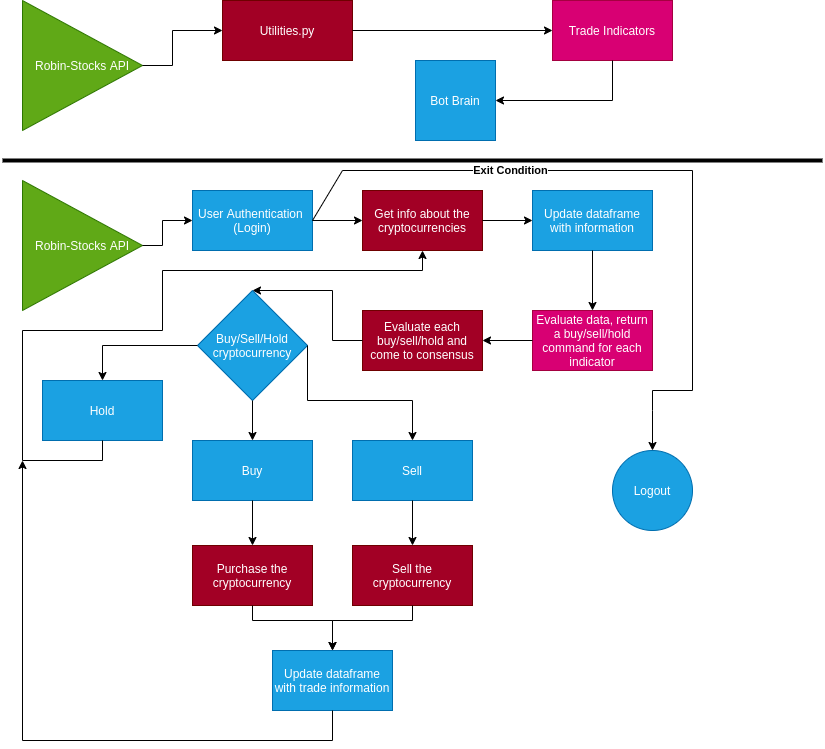

The diagram above was exported from draw.io. Its source (the exported page's mxGraphModel, read from the mxfile embedded in the PNG):
<mxGraphModel dx="1667" dy="754" grid="1" gridSize="10" guides="1" tooltips="1" connect="1" arrows="1" fold="1" page="1" pageScale="1" pageWidth="826" pageHeight="1169" background="none" math="0" shadow="0">
  <root>
    <mxCell id="0" />
    <mxCell id="1" parent="0" />
    <mxCell id="n9i5vMEB6OZFoWKeDIgR-96" value="Robin-Stocks API" style="triangle;whiteSpace=wrap;html=1;fillColor=#60a917;fontColor=#ffffff;strokeColor=#2D7600;" vertex="1" parent="1">
      <mxGeometry x="20" y="40" width="120" height="130" as="geometry" />
    </mxCell>
    <mxCell id="n9i5vMEB6OZFoWKeDIgR-100" value="Utilities.py" style="rounded=0;whiteSpace=wrap;html=1;fillColor=#a20025;fontColor=#ffffff;strokeColor=#6F0000;" vertex="1" parent="1">
      <mxGeometry x="220" y="40" width="130" height="60" as="geometry" />
    </mxCell>
    <mxCell id="n9i5vMEB6OZFoWKeDIgR-104" value="Trade Indicators" style="rounded=0;whiteSpace=wrap;html=1;fillColor=#d80073;fontColor=#ffffff;strokeColor=#A50040;" vertex="1" parent="1">
      <mxGeometry x="550" y="40" width="120" height="60" as="geometry" />
    </mxCell>
    <mxCell id="n9i5vMEB6OZFoWKeDIgR-105" value="Bot Brain" style="whiteSpace=wrap;html=1;aspect=fixed;fillColor=#1ba1e2;fontColor=#ffffff;strokeColor=#006EAF;" vertex="1" parent="1">
      <mxGeometry x="413" y="100" width="80" height="80" as="geometry" />
    </mxCell>
    <mxCell id="n9i5vMEB6OZFoWKeDIgR-107" value="" style="endArrow=classic;html=1;rounded=0;exitX=1;exitY=0.5;exitDx=0;exitDy=0;entryX=0;entryY=0.5;entryDx=0;entryDy=0;" edge="1" parent="1" source="n9i5vMEB6OZFoWKeDIgR-100" target="n9i5vMEB6OZFoWKeDIgR-104">
      <mxGeometry width="50" height="50" relative="1" as="geometry">
        <mxPoint x="100" y="380" as="sourcePoint" />
        <mxPoint x="210" y="290" as="targetPoint" />
      </mxGeometry>
    </mxCell>
    <mxCell id="n9i5vMEB6OZFoWKeDIgR-108" value="" style="endArrow=classic;html=1;rounded=0;exitX=0.5;exitY=1;exitDx=0;exitDy=0;entryX=1;entryY=0.5;entryDx=0;entryDy=0;" edge="1" parent="1" source="n9i5vMEB6OZFoWKeDIgR-104" target="n9i5vMEB6OZFoWKeDIgR-105">
      <mxGeometry width="50" height="50" relative="1" as="geometry">
        <mxPoint x="100" y="380" as="sourcePoint" />
        <mxPoint x="150" y="330" as="targetPoint" />
        <Array as="points">
          <mxPoint x="610" y="140" />
        </Array>
      </mxGeometry>
    </mxCell>
    <mxCell id="n9i5vMEB6OZFoWKeDIgR-109" value="" style="endArrow=none;html=1;rounded=0;strokeWidth=4;" edge="1" parent="1">
      <mxGeometry width="50" height="50" relative="1" as="geometry">
        <mxPoint y="200" as="sourcePoint" />
        <mxPoint x="820" y="200" as="targetPoint" />
      </mxGeometry>
    </mxCell>
    <mxCell id="n9i5vMEB6OZFoWKeDIgR-110" value="Robin-Stocks API" style="triangle;whiteSpace=wrap;html=1;fillColor=#60a917;fontColor=#ffffff;strokeColor=#2D7600;" vertex="1" parent="1">
      <mxGeometry x="20" y="220" width="120" height="130" as="geometry" />
    </mxCell>
    <mxCell id="n9i5vMEB6OZFoWKeDIgR-111" value="User Authentication &lt;br&gt;(Login)" style="rounded=0;whiteSpace=wrap;html=1;fillColor=#1ba1e2;fontColor=#ffffff;strokeColor=#006EAF;" vertex="1" parent="1">
      <mxGeometry x="190" y="230" width="120" height="60" as="geometry" />
    </mxCell>
    <mxCell id="n9i5vMEB6OZFoWKeDIgR-112" value="" style="endArrow=classic;html=1;rounded=0;strokeWidth=1;entryX=0;entryY=0.5;entryDx=0;entryDy=0;exitX=1;exitY=0.5;exitDx=0;exitDy=0;" edge="1" parent="1" source="n9i5vMEB6OZFoWKeDIgR-110" target="n9i5vMEB6OZFoWKeDIgR-111">
      <mxGeometry width="50" height="50" relative="1" as="geometry">
        <mxPoint x="400" y="330" as="sourcePoint" />
        <mxPoint x="450" y="280" as="targetPoint" />
        <Array as="points">
          <mxPoint x="160" y="285" />
          <mxPoint x="160" y="260" />
        </Array>
      </mxGeometry>
    </mxCell>
    <mxCell id="n9i5vMEB6OZFoWKeDIgR-113" value="" style="endArrow=classic;html=1;rounded=0;strokeWidth=1;exitX=1;exitY=0.5;exitDx=0;exitDy=0;" edge="1" parent="1" source="n9i5vMEB6OZFoWKeDIgR-111" target="n9i5vMEB6OZFoWKeDIgR-114">
      <mxGeometry width="50" height="50" relative="1" as="geometry">
        <mxPoint x="400" y="330" as="sourcePoint" />
        <mxPoint x="400" y="250" as="targetPoint" />
      </mxGeometry>
    </mxCell>
    <mxCell id="n9i5vMEB6OZFoWKeDIgR-114" value="Get info about the cryptocurrencies" style="rounded=0;whiteSpace=wrap;html=1;fillColor=#a20025;fontColor=#ffffff;strokeColor=#6F0000;" vertex="1" parent="1">
      <mxGeometry x="360" y="230" width="120" height="60" as="geometry" />
    </mxCell>
    <mxCell id="n9i5vMEB6OZFoWKeDIgR-115" value="" style="endArrow=classic;html=1;rounded=0;strokeWidth=1;exitX=1;exitY=0.5;exitDx=0;exitDy=0;" edge="1" parent="1" source="n9i5vMEB6OZFoWKeDIgR-114" target="n9i5vMEB6OZFoWKeDIgR-116">
      <mxGeometry width="50" height="50" relative="1" as="geometry">
        <mxPoint x="400" y="320" as="sourcePoint" />
        <mxPoint x="450" y="270" as="targetPoint" />
      </mxGeometry>
    </mxCell>
    <mxCell id="n9i5vMEB6OZFoWKeDIgR-116" value="Update dataframe with information" style="rounded=0;whiteSpace=wrap;html=1;fillColor=#1ba1e2;fontColor=#ffffff;strokeColor=#006EAF;" vertex="1" parent="1">
      <mxGeometry x="530" y="230" width="120" height="60" as="geometry" />
    </mxCell>
    <mxCell id="n9i5vMEB6OZFoWKeDIgR-117" value="Evaluate data, return a buy/sell/hold command for each indicator" style="rounded=0;whiteSpace=wrap;html=1;fillColor=#d80073;fontColor=#ffffff;strokeColor=#A50040;" vertex="1" parent="1">
      <mxGeometry x="530" y="350" width="120" height="60" as="geometry" />
    </mxCell>
    <mxCell id="n9i5vMEB6OZFoWKeDIgR-118" value="" style="endArrow=classic;html=1;rounded=0;strokeWidth=1;exitX=0.5;exitY=1;exitDx=0;exitDy=0;entryX=0.5;entryY=0;entryDx=0;entryDy=0;" edge="1" parent="1" source="n9i5vMEB6OZFoWKeDIgR-116" target="n9i5vMEB6OZFoWKeDIgR-117">
      <mxGeometry width="50" height="50" relative="1" as="geometry">
        <mxPoint x="400" y="310" as="sourcePoint" />
        <mxPoint x="450" y="260" as="targetPoint" />
      </mxGeometry>
    </mxCell>
    <mxCell id="n9i5vMEB6OZFoWKeDIgR-120" value="" style="endArrow=classic;html=1;rounded=0;strokeWidth=1;exitX=0;exitY=0.5;exitDx=0;exitDy=0;entryX=1;entryY=0.5;entryDx=0;entryDy=0;" edge="1" parent="1" source="n9i5vMEB6OZFoWKeDIgR-117" target="n9i5vMEB6OZFoWKeDIgR-121">
      <mxGeometry width="50" height="50" relative="1" as="geometry">
        <mxPoint x="400" y="310" as="sourcePoint" />
        <mxPoint x="480" y="360" as="targetPoint" />
      </mxGeometry>
    </mxCell>
    <mxCell id="n9i5vMEB6OZFoWKeDIgR-121" value="Evaluate each buy/sell/hold and come to consensus" style="rounded=0;whiteSpace=wrap;html=1;fillColor=#a20025;fontColor=#ffffff;strokeColor=#6F0000;" vertex="1" parent="1">
      <mxGeometry x="360" y="350" width="120" height="60" as="geometry" />
    </mxCell>
    <mxCell id="n9i5vMEB6OZFoWKeDIgR-123" value="" style="endArrow=classic;html=1;rounded=0;strokeWidth=1;exitX=0;exitY=0.5;exitDx=0;exitDy=0;entryX=0.5;entryY=0;entryDx=0;entryDy=0;" edge="1" parent="1" source="n9i5vMEB6OZFoWKeDIgR-121" target="n9i5vMEB6OZFoWKeDIgR-124">
      <mxGeometry width="50" height="50" relative="1" as="geometry">
        <mxPoint x="400" y="270" as="sourcePoint" />
        <mxPoint x="270" y="305" as="targetPoint" />
        <Array as="points">
          <mxPoint x="330" y="380" />
          <mxPoint x="330" y="330" />
        </Array>
      </mxGeometry>
    </mxCell>
    <mxCell id="n9i5vMEB6OZFoWKeDIgR-124" value="Buy/Sell/Hold cryptocurrency" style="rhombus;whiteSpace=wrap;html=1;fillColor=#1ba1e2;fontColor=#ffffff;strokeColor=#006EAF;" vertex="1" parent="1">
      <mxGeometry x="195" y="330" width="110" height="110" as="geometry" />
    </mxCell>
    <mxCell id="n9i5vMEB6OZFoWKeDIgR-126" value="Hold" style="rounded=0;whiteSpace=wrap;html=1;fillColor=#1ba1e2;fontColor=#ffffff;strokeColor=#006EAF;" vertex="1" parent="1">
      <mxGeometry x="40" y="420" width="120" height="60" as="geometry" />
    </mxCell>
    <mxCell id="n9i5vMEB6OZFoWKeDIgR-127" value="Buy" style="rounded=0;whiteSpace=wrap;html=1;fillColor=#1ba1e2;fontColor=#ffffff;strokeColor=#006EAF;" vertex="1" parent="1">
      <mxGeometry x="190" y="480" width="120" height="60" as="geometry" />
    </mxCell>
    <mxCell id="n9i5vMEB6OZFoWKeDIgR-128" value="Sell" style="rounded=0;whiteSpace=wrap;html=1;fillColor=#1ba1e2;fontColor=#ffffff;strokeColor=#006EAF;" vertex="1" parent="1">
      <mxGeometry x="350" y="480" width="120" height="60" as="geometry" />
    </mxCell>
    <mxCell id="n9i5vMEB6OZFoWKeDIgR-129" value="" style="endArrow=classic;html=1;rounded=0;strokeWidth=1;exitX=0;exitY=0.5;exitDx=0;exitDy=0;entryX=0.5;entryY=0;entryDx=0;entryDy=0;" edge="1" parent="1" source="n9i5vMEB6OZFoWKeDIgR-124" target="n9i5vMEB6OZFoWKeDIgR-126">
      <mxGeometry width="50" height="50" relative="1" as="geometry">
        <mxPoint x="400" y="380" as="sourcePoint" />
        <mxPoint x="450" y="330" as="targetPoint" />
        <Array as="points">
          <mxPoint x="100" y="385" />
        </Array>
      </mxGeometry>
    </mxCell>
    <mxCell id="n9i5vMEB6OZFoWKeDIgR-130" value="" style="endArrow=classic;html=1;rounded=0;strokeWidth=1;exitX=0.5;exitY=1;exitDx=0;exitDy=0;entryX=0.5;entryY=0;entryDx=0;entryDy=0;" edge="1" parent="1" source="n9i5vMEB6OZFoWKeDIgR-124" target="n9i5vMEB6OZFoWKeDIgR-127">
      <mxGeometry width="50" height="50" relative="1" as="geometry">
        <mxPoint x="400" y="380" as="sourcePoint" />
        <mxPoint x="450" y="330" as="targetPoint" />
      </mxGeometry>
    </mxCell>
    <mxCell id="n9i5vMEB6OZFoWKeDIgR-131" value="" style="endArrow=classic;html=1;rounded=0;strokeWidth=1;exitX=1;exitY=0.5;exitDx=0;exitDy=0;entryX=0.5;entryY=0;entryDx=0;entryDy=0;" edge="1" parent="1" source="n9i5vMEB6OZFoWKeDIgR-124" target="n9i5vMEB6OZFoWKeDIgR-128">
      <mxGeometry width="50" height="50" relative="1" as="geometry">
        <mxPoint x="400" y="380" as="sourcePoint" />
        <mxPoint x="450" y="330" as="targetPoint" />
        <Array as="points">
          <mxPoint x="305" y="440" />
          <mxPoint x="410" y="440" />
        </Array>
      </mxGeometry>
    </mxCell>
    <mxCell id="n9i5vMEB6OZFoWKeDIgR-132" value="Purchase the cryptocurrency" style="rounded=0;whiteSpace=wrap;html=1;fillColor=#a20025;fontColor=#ffffff;strokeColor=#6F0000;" vertex="1" parent="1">
      <mxGeometry x="190" y="585" width="120" height="60" as="geometry" />
    </mxCell>
    <mxCell id="n9i5vMEB6OZFoWKeDIgR-134" value="Sell the cryptocurrency" style="rounded=0;whiteSpace=wrap;html=1;fillColor=#a20025;fontColor=#ffffff;strokeColor=#6F0000;" vertex="1" parent="1">
      <mxGeometry x="350" y="585" width="120" height="60" as="geometry" />
    </mxCell>
    <mxCell id="n9i5vMEB6OZFoWKeDIgR-135" value="" style="endArrow=classic;html=1;rounded=0;strokeWidth=1;exitX=0.5;exitY=1;exitDx=0;exitDy=0;entryX=0.5;entryY=0;entryDx=0;entryDy=0;" edge="1" parent="1" source="n9i5vMEB6OZFoWKeDIgR-127" target="n9i5vMEB6OZFoWKeDIgR-132">
      <mxGeometry width="50" height="50" relative="1" as="geometry">
        <mxPoint x="400" y="480" as="sourcePoint" />
        <mxPoint x="450" y="430" as="targetPoint" />
      </mxGeometry>
    </mxCell>
    <mxCell id="n9i5vMEB6OZFoWKeDIgR-137" value="" style="endArrow=classic;html=1;rounded=0;strokeWidth=1;exitX=0.5;exitY=1;exitDx=0;exitDy=0;" edge="1" parent="1" source="n9i5vMEB6OZFoWKeDIgR-128" target="n9i5vMEB6OZFoWKeDIgR-134">
      <mxGeometry width="50" height="50" relative="1" as="geometry">
        <mxPoint x="400" y="480" as="sourcePoint" />
        <mxPoint x="450" y="430" as="targetPoint" />
      </mxGeometry>
    </mxCell>
    <mxCell id="n9i5vMEB6OZFoWKeDIgR-139" value="" style="endArrow=classic;html=1;rounded=0;strokeWidth=1;exitX=0.5;exitY=1;exitDx=0;exitDy=0;entryX=0.5;entryY=1;entryDx=0;entryDy=0;" edge="1" parent="1" source="n9i5vMEB6OZFoWKeDIgR-126" target="n9i5vMEB6OZFoWKeDIgR-114">
      <mxGeometry width="50" height="50" relative="1" as="geometry">
        <mxPoint x="400" y="470" as="sourcePoint" />
        <mxPoint x="450" y="420" as="targetPoint" />
        <Array as="points">
          <mxPoint x="100" y="500" />
          <mxPoint x="20" y="500" />
          <mxPoint x="20" y="370" />
          <mxPoint x="160" y="370" />
          <mxPoint x="160" y="310" />
          <mxPoint x="420" y="310" />
        </Array>
      </mxGeometry>
    </mxCell>
    <mxCell id="n9i5vMEB6OZFoWKeDIgR-140" value="Update dataframe with trade information" style="rounded=0;whiteSpace=wrap;html=1;fillColor=#1ba1e2;fontColor=#ffffff;strokeColor=#006EAF;" vertex="1" parent="1">
      <mxGeometry x="270" y="690" width="120" height="60" as="geometry" />
    </mxCell>
    <mxCell id="n9i5vMEB6OZFoWKeDIgR-141" value="" style="endArrow=classic;html=1;rounded=0;strokeWidth=1;exitX=0.5;exitY=1;exitDx=0;exitDy=0;" edge="1" parent="1" source="n9i5vMEB6OZFoWKeDIgR-132" target="n9i5vMEB6OZFoWKeDIgR-140">
      <mxGeometry width="50" height="50" relative="1" as="geometry">
        <mxPoint x="400" y="470" as="sourcePoint" />
        <mxPoint x="450" y="420" as="targetPoint" />
        <Array as="points">
          <mxPoint x="250" y="660" />
          <mxPoint x="330" y="660" />
        </Array>
      </mxGeometry>
    </mxCell>
    <mxCell id="n9i5vMEB6OZFoWKeDIgR-142" value="" style="endArrow=classic;html=1;rounded=0;strokeWidth=1;exitX=0.5;exitY=1;exitDx=0;exitDy=0;" edge="1" parent="1" source="n9i5vMEB6OZFoWKeDIgR-140">
      <mxGeometry width="50" height="50" relative="1" as="geometry">
        <mxPoint x="400" y="470" as="sourcePoint" />
        <mxPoint x="20" y="500" as="targetPoint" />
        <Array as="points">
          <mxPoint x="330" y="780" />
          <mxPoint x="20" y="780" />
        </Array>
      </mxGeometry>
    </mxCell>
    <mxCell id="n9i5vMEB6OZFoWKeDIgR-143" value="" style="endArrow=classic;html=1;rounded=0;strokeWidth=1;exitX=0.5;exitY=1;exitDx=0;exitDy=0;entryX=0.5;entryY=0;entryDx=0;entryDy=0;" edge="1" parent="1" source="n9i5vMEB6OZFoWKeDIgR-134" target="n9i5vMEB6OZFoWKeDIgR-140">
      <mxGeometry width="50" height="50" relative="1" as="geometry">
        <mxPoint x="400" y="460" as="sourcePoint" />
        <mxPoint x="450" y="410" as="targetPoint" />
        <Array as="points">
          <mxPoint x="410" y="660" />
          <mxPoint x="330" y="660" />
        </Array>
      </mxGeometry>
    </mxCell>
    <mxCell id="n9i5vMEB6OZFoWKeDIgR-144" value="" style="endArrow=classic;html=1;rounded=0;strokeWidth=1;exitX=1;exitY=0.5;exitDx=0;exitDy=0;entryX=0;entryY=0.5;entryDx=0;entryDy=0;" edge="1" parent="1" source="n9i5vMEB6OZFoWKeDIgR-96" target="n9i5vMEB6OZFoWKeDIgR-100">
      <mxGeometry width="50" height="50" relative="1" as="geometry">
        <mxPoint x="400" y="190" as="sourcePoint" />
        <mxPoint x="450" y="140" as="targetPoint" />
        <Array as="points">
          <mxPoint x="170" y="105" />
          <mxPoint x="170" y="70" />
        </Array>
      </mxGeometry>
    </mxCell>
    <mxCell id="n9i5vMEB6OZFoWKeDIgR-145" value="Logout" style="ellipse;whiteSpace=wrap;html=1;aspect=fixed;fillColor=#1ba1e2;fontColor=#ffffff;strokeColor=#006EAF;" vertex="1" parent="1">
      <mxGeometry x="610" y="490" width="80" height="80" as="geometry" />
    </mxCell>
    <mxCell id="n9i5vMEB6OZFoWKeDIgR-146" value="Exit Condition" style="endArrow=classic;html=1;rounded=0;strokeWidth=1;exitX=1;exitY=0.5;exitDx=0;exitDy=0;entryX=0.5;entryY=0;entryDx=0;entryDy=0;fontStyle=1" edge="1" parent="1" source="n9i5vMEB6OZFoWKeDIgR-111" target="n9i5vMEB6OZFoWKeDIgR-145">
      <mxGeometry x="-0.3803" width="50" height="50" relative="1" as="geometry">
        <mxPoint x="400" y="460" as="sourcePoint" />
        <mxPoint x="450" y="410" as="targetPoint" />
        <Array as="points">
          <mxPoint x="340" y="210" />
          <mxPoint x="690" y="210" />
          <mxPoint x="690" y="430" />
          <mxPoint x="650" y="430" />
          <mxPoint x="650" y="450" />
        </Array>
        <mxPoint as="offset" />
      </mxGeometry>
    </mxCell>
  </root>
</mxGraphModel>